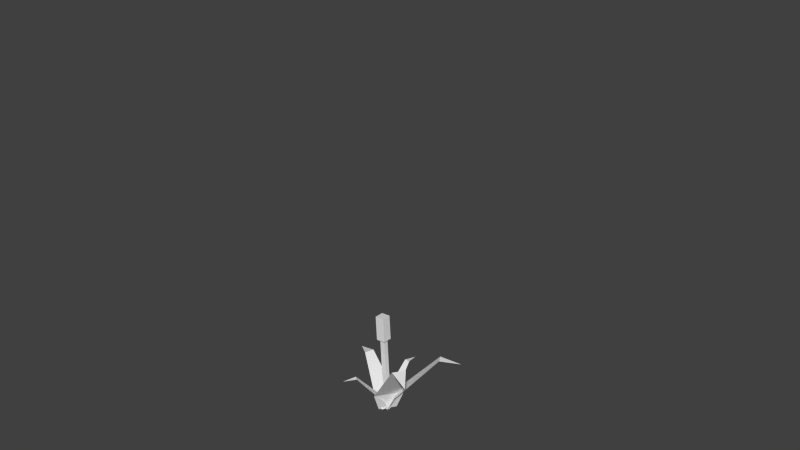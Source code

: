 # Source: fiori_1.blend  (saved by Blender 2.63.0; exported with 4.5.12 LTS)
import bpy
from mathutils import Matrix  # noqa: F401  (used for matrix-valued properties, if any)

bpy.ops.wm.read_factory_settings(use_empty=True)
scene = bpy.context.scene
scene.name = 'Scene'

# ---- collections
col_collection_1 = bpy.data.collections.new('Collection 1'); scene.collection.children.link(col_collection_1)
col_collection_2 = bpy.data.collections.new('Collection 2'); scene.collection.children.link(col_collection_2)
col_collection_2.hide_render = True
col_collection_2.hide_viewport = True
col_collection_3 = bpy.data.collections.new('Collection 3'); scene.collection.children.link(col_collection_3)
col_collection_3.hide_render = True
col_collection_3.hide_viewport = True

# ---- world
world_world = bpy.data.worlds.new('World'); scene.world = world_world
world_world.color = (0.05088, 0.05088, 0.05088)
world_world.use_sun_shadow = False
world_world.sun_shadow_jitter_overblur = 0.0
world_world.cycles.sampling_method = 'MANUAL'
world_world.cycles.sample_map_resolution = 256

# ---- meshes
me_cube = bpy.data.meshes.new('Cube')
me_cube.from_pydata([(-0.1073, -0.1073, -0.01814), (-0.1073, 0.1073, -0.01814), (0.1073, 0.1073, -0.01814), (0.1073, -0.1073, -0.01814), (-0.1073, -0.1073, 1.115), (-0.1073, 0.1073, 1.115), (0.1073, 0.1073, 1.115), (0.1073, -0.1073, 1.115), (-0.2059, -0.1073, 1.782), (-0.2059, 0.1073, 1.782), (0.008382, 0.1073, 1.794), (0.008382, -0.1073, 1.794), (-0.3255, -0.02479, 2.686), (-0.3255, 0.1897, 2.679), (-0.1116, 0.1903, 2.697), (-0.1116, -0.02426, 2.703), (-0.3778, -0.005025, 3.329), (-0.3778, 0.2095, 3.323), (-0.1639, 0.21, 3.34), (-0.1639, -0.004491, 3.346), (-0.4746, -0.1024, 3.324), (-0.4746, 0.3063, 3.312), (-0.06704, 0.3074, 3.345), (-0.06704, -0.1013, 3.357), (-0.5625, -0.06907, 4.407), (-0.5625, 0.3396, 4.395), (-0.155, 0.3406, 4.428), (-0.155, -0.06805, 4.44), (-0.08597, -0.2714, -0.01156), (-0.4076, -0.3554, 0.5742), (0.1033, 0.2652, -0.01235), (-1.548, 0.3272, 2.012), (-1.409, 0.7221, 2.011), (0.09835, 1.346, 1.728), (-0.1279, 1.347, 1.728), (-0.09387, 0.534, 0.5729), (0.2338, 0.2073, 0.4958), (-0.01171, 1.912, 1.627), (-2.097, 0.7424, 1.901), (-0.1113, 0.2163, -0.0191), (0.1314, -0.03485, -0.007941), (0.1315, -0.2164, -0.0191), (0.5529, -0.167, 0.7939), (-0.2758, 0.2101, 0.4958), (-0.176, -0.03318, -0.007941), (0.1504, 0.5502, 0.7939), (2.748, 1.537, 2.62), (2.234, -1.539, 2.809), (1.863, 1.249, 2.783), (2.042, 0.931, 2.783), (-0.1757, -0.6739, 0.8596), (0.1586, -0.08325, -0.007941), (0.08581, -0.3359, 0.4958), (-0.08139, 0.1089, -0.007941), (1.334, -1.272, 3.071), (1.668, -0.79, 3.071), (-0.2122, -0.3307, -0.01835), (0.5768, 0.4118, 0.8585), (-1.177, -1.506, 1.627), (-0.312, -0.01739, 0.4958), (-0.7358, -1.135, 1.728), (-0.9124, -0.994, 1.728), (0.2418, 0.3243, -0.01903)], [], [(4, 5, 1, 0), (5, 6, 2, 1), (6, 7, 3, 2), (7, 4, 0, 3), (14, 15, 11, 10), (10, 11, 7, 6), (8, 9, 5, 4), (9, 10, 6, 5), (11, 8, 4, 7), (18, 19, 15, 14), (15, 12, 8, 11), (12, 13, 9, 8), (13, 14, 10, 9), (21, 22, 18, 17), (19, 16, 12, 15), (16, 17, 13, 12), (17, 18, 14, 13), (24, 25, 21, 20), (22, 23, 19, 18), (23, 20, 16, 19), (20, 21, 17, 16), (27, 26, 25, 24), (25, 26, 22, 21), (26, 27, 23, 22), (27, 24, 20, 23), (37, 34, 33), (33, 34, 43, 36), (40, 36, 43, 44), (47, 55, 54), (54, 55, 57, 50), (56, 50, 57, 62), (30, 35, 29, 28), (32, 31, 29, 35), (38, 31, 32), (41, 42, 45, 39), (49, 48, 45, 42), (46, 48, 49), (53, 59, 52, 51), (61, 60, 52, 59), (58, 60, 61)])
_uv = me_cube.uv_layers.new(name='UVMap')
_uv.uv.foreach_set('vector', [0.3383, 0.695, 0.6895, 0.4141, 0.009187, 0.025, 0.7316, 0.0, 0.6895, 0.4141, 0.3792, 0.1279, 0.009187, 0.7498, 0.009187, 0.025, 0.3792, 0.1279, 0.0, 0.3649, 0.6848, 0.7606, 0.009187, 0.7498, 0.0, 0.3649, 0.3383, 0.695, 0.7316, 0.0, 0.6848, 0.7606, 0.3046, 0.3211, 0.2447, 0.4397, 0.4871, 0.3514, 0.4163, 0.5717, 0.4163, 0.5717, 0.4871, 0.3514, 0.0, 0.3649, 0.3792, 0.1279, 0.2993, 0.2623, 0.1747, 0.4593, 0.6895, 0.4141, 0.3383, 0.695, 0.1747, 0.4593, 0.4163, 0.5717, 0.3792, 0.1279, 0.6895, 0.4141, 0.4871, 0.3514, 0.2993, 0.2623, 0.3383, 0.695, 0.0, 0.3649, 0.3571, 0.4422, 0.3681, 0.4018, 0.2447, 0.4397, 0.3046, 0.3211, 0.2447, 0.4397, 0.3626, 0.5215, 0.2993, 0.2623, 0.4871, 0.3514, 0.3626, 0.5215, 0.4666, 0.3717, 0.1747, 0.4593, 0.2993, 0.2623, 0.4666, 0.3717, 0.3046, 0.3211, 0.4163, 0.5717, 0.1747, 0.4593, 0.3367, 0.4445, 0.3398, 0.4421, 0.3571, 0.4422, 0.3126, 0.4647, 0.3681, 0.4018, 0.2733, 0.3636, 0.3626, 0.5215, 0.2447, 0.4397, 0.2733, 0.3636, 0.3126, 0.4647, 0.4666, 0.3717, 0.3626, 0.5215, 0.3126, 0.4647, 0.3571, 0.4422, 0.3046, 0.3211, 0.4666, 0.3717, 0.3337, 0.4511, 0.3332, 0.4463, 0.3367, 0.4445, 0.3323, 0.4437, 0.3398, 0.4421, 0.3379, 0.4432, 0.3681, 0.4018, 0.3571, 0.4422, 0.3379, 0.4432, 0.3323, 0.4437, 0.2733, 0.3636, 0.3681, 0.4018, 0.3323, 0.4437, 0.3367, 0.4445, 0.3126, 0.4647, 0.2733, 0.3636, 0.3243, 0.4592, 0.329, 0.4484, 0.3332, 0.4463, 0.3337, 0.4511, 0.3332, 0.4463, 0.329, 0.4484, 0.3398, 0.4421, 0.3367, 0.4445, 0.329, 0.4484, 0.3243, 0.4592, 0.3379, 0.4432, 0.3398, 0.4421, 0.3243, 0.4592, 0.3337, 0.4511, 0.3323, 0.4437, 0.3379, 0.4432, 0.9047, 0.9781, 0.8793, 0.8493, 0.9301, 0.8493, 0.9301, 0.8493, 0.8793, 0.8493, 0.8475, 0.4731, 0.9619, 0.4731, 0.9392, 0.3476, 0.9619, 0.4731, 0.8475, 0.4731, 0.8702, 0.3476, 0.9047, 0.9408, 0.869, 0.8276, 0.9405, 0.8276, 0.9405, 0.8276, 0.869, 0.8276, 0.8242, 0.4962, 0.9852, 0.4962, 0.9532, 0.3857, 0.9852, 0.4962, 0.8242, 0.4962, 0.8561, 0.3857, 0.7185, 0.9814, 0.6862, 0.8696, 0.8491, 0.8696, 0.8168, 0.9814, 0.7315, 0.5344, 0.8038, 0.5344, 0.8491, 0.8696, 0.6862, 0.8696, 0.7676, 0.4196, 0.8038, 0.5344, 0.7315, 0.5344, 0.9404, 0.3463, 0.9632, 0.4725, 0.8482, 0.4725, 0.871, 0.3463, 0.9313, 0.8511, 0.8802, 0.8511, 0.8482, 0.4725, 0.9632, 0.4725, 0.9057, 0.9807, 0.8802, 0.8511, 0.9313, 0.8511, 0.7268, 0.9873, 0.705, 0.8669, 0.8147, 0.8669, 0.793, 0.9873, 0.7355, 0.5058, 0.7842, 0.5058, 0.8147, 0.8669, 0.705, 0.8669, 0.7599, 0.3821, 0.7842, 0.5058, 0.7355, 0.5058])
me_cube.use_remesh_preserve_volume = False
me_cube.use_remesh_preserve_attributes = False
me_cube.use_mirror_vertex_groups = False
me_cube.update()
me_cube_001 = bpy.data.meshes.new('Cube.001')
me_cube_001.from_pydata([(-0.0868, 0.1245, -0.01814), (0.1245, 0.0868, -0.01814), (0.0868, -0.1245, -0.01814), (-0.1245, -0.0868, -0.01814), (-0.0868, 0.1245, 1.115), (0.1245, 0.0868, 1.115), (0.0868, -0.1245, 1.115), (-0.1245, -0.0868, 1.115), (-0.06948, 0.2216, 1.782), (0.1418, 0.1839, 1.782), (0.1042, -0.0271, 1.794), (-0.1071, 0.01059, 1.794), (0.03276, 0.3248, 2.686), (0.2439, 0.2872, 2.679), (0.2069, 0.07648, 2.697), (-0.004283, 0.1141, 2.703), (0.06139, 0.3728, 3.329), (0.2726, 0.3351, 3.323), (0.2355, 0.1244, 3.34), (0.02435, 0.1621, 3.346), (-0.01743, 0.4852, 3.324), (0.3849, 0.4134, 3.312), (0.3144, 0.01202, 3.345), (-0.08799, 0.08379, 3.357), (0.03079, 0.5659, 4.407), (0.4331, 0.4942, 4.395), (0.3626, 0.09276, 4.428), (-0.03978, 0.1645, 4.44), (-0.252, 0.1323, -0.01156), (-0.2145, 0.4275, 0.5741), (0.2429, -0.1483, -0.01235), (0.6223, 1.451, 2.012), (0.93, 1.276, 2.011), (1.423, -0.4118, 2.419), (1.489, -0.05341, 2.419), (0.4784, 0.03479, 0.573), (0.1373, -0.4063, 0.4958), (1.884, -0.3242, 1.627), (1.099, 1.934, 1.901), (0.2324, 0.07164, -0.0191), (-0.05739, -0.1232, -0.007941), (-0.2362, -0.09144, -0.0191), (-0.1279, -0.4685, 0.7939), (0.2858, 0.4009, 0.4958), (-0.001753, 0.1791, -0.007941), (0.3849, -0.2901, 0.7939), (0.7144, -1.524, 2.077), (-1.25, -1.264, 1.841), (0.53, -0.6218, 2.24), (0.3023, -0.7011, 2.24), (-0.4145, 0.1909, 0.5633), (-0.1098, -0.1415, -0.007941), (-0.4428, -0.1105, 0.4958), (0.1215, 0.06101, -0.007941), (-0.9742, -0.7143, 2.013), (-0.7016, -0.9853, 2.012), (-0.1889, 0.1749, -0.01202), (0.1993, -0.4195, 0.5626), (-1.276, 1.424, 1.627), (0.1192, 0.3816, 0.4958), (-1.036, 0.8822, 1.728), (-0.7864, 1.101, 1.728), (0.1814, -0.1933, -0.01247), (-0.252, 0.1323, -0.01156), (-0.2145, 0.4275, 0.5741), (0.2429, -0.1483, -0.01235), (0.6223, 1.451, 2.012), (0.93, 1.276, 2.011), (1.423, -0.4118, 2.419), (1.489, -0.05341, 2.419), (0.4784, 0.03479, 0.573), (0.1373, -0.4063, 0.4958), (1.884, -0.3242, 1.627), (1.099, 1.934, 1.901), (0.2324, 0.07164, -0.0191), (-0.05739, -0.1232, -0.007941), (-0.2362, -0.09144, -0.0191), (-0.1279, -0.4685, 0.7939), (0.2858, 0.4009, 0.4958), (-0.001753, 0.1791, -0.007941), (0.3849, -0.2901, 0.7939), (0.7144, -1.524, 2.077), (-1.25, -1.264, 1.841), (0.53, -0.6218, 2.24), (0.3023, -0.7011, 2.24), (-0.4145, 0.1909, 0.5633), (-0.1098, -0.1415, -0.007941), (-0.4428, -0.1105, 0.4958), (0.1215, 0.06101, -0.007941), (-0.9742, -0.7143, 2.013), (-0.7016, -0.9853, 2.012), (-0.1889, 0.1749, -0.01202), (0.1993, -0.4195, 0.5626), (-1.276, 1.424, 1.627), (0.1192, 0.3816, 0.4958), (-1.036, 0.8822, 1.728), (-0.7864, 1.101, 1.728), (0.1814, -0.1933, -0.01247)], [], [(4, 5, 1, 0), (5, 6, 2, 1), (6, 7, 3, 2), (7, 4, 0, 3), (14, 15, 11, 10), (10, 11, 7, 6), (8, 9, 5, 4), (9, 10, 6, 5), (11, 8, 4, 7), (18, 19, 15, 14), (15, 12, 8, 11), (12, 13, 9, 8), (13, 14, 10, 9), (21, 22, 18, 17), (19, 16, 12, 15), (16, 17, 13, 12), (17, 18, 14, 13), (24, 25, 21, 20), (22, 23, 19, 18), (23, 20, 16, 19), (20, 21, 17, 16), (27, 26, 25, 24), (25, 26, 22, 21), (26, 27, 23, 22), (27, 24, 20, 23), (37, 34, 33), (33, 34, 43, 36), (40, 36, 43, 44), (47, 55, 54), (54, 55, 57, 50), (56, 50, 57, 62), (30, 35, 29, 28), (32, 31, 29, 35), (38, 31, 32), (41, 42, 45, 39), (49, 48, 45, 42), (46, 48, 49), (53, 59, 52, 51), (61, 60, 52, 59), (58, 60, 61), (72, 68, 69), (68, 71, 78, 69), (75, 79, 78, 71), (82, 89, 90), (89, 85, 92, 90), (91, 97, 92, 85), (65, 63, 64, 70), (67, 70, 64, 66), (73, 67, 66), (76, 74, 80, 77), (84, 77, 80, 83), (81, 84, 83), (88, 86, 87, 94), (96, 94, 87, 95), (93, 96, 95)])
_uv = me_cube_001.uv_layers.new(name='UVMap')
_uv.uv.foreach_set('vector', [0.0, 0.0, 0.0, 0.0, 0.0, 0.0, 0.0, 0.0, 0.0, 0.0, 0.0, 0.0, 0.0, 0.0, 0.0, 0.0, 0.0, 0.0, 0.0, 0.0, 0.0, 0.0, 0.0, 0.0, 0.0, 0.0, 0.0, 0.0, 0.0, 0.0, 0.0, 0.0, 0.0, 0.0, 0.0, 0.0, 0.0, 0.0, 0.0, 0.0, 0.0, 0.0, 0.0, 0.0, 0.0, 0.0, 0.0, 0.0, 0.0, 0.0, 0.0, 0.0, 0.0, 0.0, 0.0, 0.0, 0.0, 0.0, 0.0, 0.0, 0.0, 0.0, 0.0, 0.0, 0.0, 0.0, 0.0, 0.0, 0.0, 0.0, 0.0, 0.0, 0.0, 0.0, 0.0, 0.0, 0.0, 0.0, 0.0, 0.0, 0.0, 0.0, 0.0, 0.0, 0.0, 0.0, 0.0, 0.0, 0.0, 0.0, 0.0, 0.0, 0.0, 0.0, 0.0, 0.0, 0.0, 0.0, 0.0, 0.0, 0.0, 0.0, 0.0, 0.0, 0.0, 0.0, 0.0, 0.0, 0.0, 0.0, 0.0, 0.0, 0.0, 0.0, 0.0, 0.0, 0.0, 0.0, 0.0, 0.0, 0.0, 0.0, 0.0, 0.0, 0.0, 0.0, 0.0, 0.0, 0.0, 0.0, 0.0, 0.0, 0.0, 0.0, 0.0, 0.0, 0.0, 0.0, 0.0, 0.0, 0.0, 0.0, 0.0, 0.0, 0.0, 0.0, 0.0, 0.0, 0.0, 0.0, 0.0, 0.0, 0.0, 0.0, 0.0, 0.0, 0.0, 0.0, 0.0, 0.0, 0.0, 0.0, 0.0, 0.0, 0.0, 0.0, 0.0, 0.0, 0.0, 0.0, 0.0, 0.0, 0.0, 0.0, 0.0, 0.0, 0.0, 0.0, 0.0, 0.0, 0.0, 0.0, 0.0, 0.0, 0.0, 0.0, 0.0, 0.0, 0.0, 0.0, 0.0, 0.0, 0.0, 0.0, 0.0, 0.0, 0.0, 0.0, 0.0, 0.0, 0.9065, 0.9895, 0.86, 0.8356, 0.9471, 0.8356, 0.9471, 0.8356, 0.86, 0.8356, 0.8052, 0.444, 1.001, 0.444, 0.9433, 0.3489, 1.001, 0.444, 0.8052, 0.444, 0.8698, 0.3489, 0.7644, 0.3269, 0.8079, 0.4647, 0.7209, 0.4647, 0.7209, 0.4647, 0.8079, 0.4647, 0.8625, 0.8683, 0.6665, 0.8683, 0.7054, 1.003, 0.6665, 0.8683, 0.8625, 0.8683, 0.8236, 1.003, 0.6962, 0.9976, 0.6685, 0.8674, 0.8627, 0.8674, 0.835, 0.9976, 0.7225, 0.4769, 0.8087, 0.4769, 0.8627, 0.8674, 0.6685, 0.8674, 0.7656, 0.3432, 0.8087, 0.4769, 0.7225, 0.4769, 0.9417, 0.4198, 0.9554, 0.5604, 0.8706, 0.5665, 0.8643, 0.4254, 0.9209, 0.7967, 0.8832, 0.7994, 0.8706, 0.5665, 0.9554, 0.5604, 0.9129, 0.9427, 0.8832, 0.7994, 0.9209, 0.7967, 0.9448, 0.3262, 0.999, 0.4602, 0.8057, 0.4602, 0.8652, 0.3262, 0.9453, 0.8621, 0.8594, 0.8621, 0.8057, 0.4602, 0.999, 0.4602, 0.905, 0.9997, 0.8594, 0.8621, 0.9453, 0.8621, 0.9065, 0.9895, 0.9471, 0.8356, 0.86, 0.8356, 0.9471, 0.8356, 1.001, 0.444, 0.8052, 0.444, 0.86, 0.8356, 0.9433, 0.3489, 0.8698, 0.3489, 0.8052, 0.444, 1.001, 0.444, 0.7644, 0.3269, 0.7209, 0.4647, 0.8079, 0.4647, 0.7209, 0.4647, 0.6665, 0.8683, 0.8625, 0.8683, 0.8079, 0.4647, 0.7054, 1.003, 0.8236, 1.003, 0.8625, 0.8683, 0.6665, 0.8683, 0.6962, 0.9976, 0.835, 0.9976, 0.8627, 0.8674, 0.6685, 0.8674, 0.7225, 0.4769, 0.6685, 0.8674, 0.8627, 0.8674, 0.8087, 0.4769, 0.7656, 0.3432, 0.7225, 0.4769, 0.8087, 0.4769, 0.9417, 0.4198, 0.8643, 0.4254, 0.8706, 0.5665, 0.9554, 0.5604, 0.9209, 0.7967, 0.9554, 0.5604, 0.8706, 0.5665, 0.8832, 0.7994, 0.9129, 0.9427, 0.9209, 0.7967, 0.8832, 0.7994, 0.9448, 0.3262, 0.8652, 0.3262, 0.8057, 0.4602, 0.999, 0.4602, 0.9453, 0.8621, 0.999, 0.4602, 0.8057, 0.4602, 0.8594, 0.8621, 0.905, 0.9997, 0.9453, 0.8621, 0.8594, 0.8621])
me_cube_001.use_remesh_preserve_volume = False
me_cube_001.use_remesh_preserve_attributes = False
me_cube_001.use_mirror_vertex_groups = False
me_cube_001.update()
me_cube_002 = bpy.data.meshes.new('Cube.002')
me_cube_002.from_pydata([(-0.0868, 0.1245, -0.01814), (0.1245, 0.0868, -0.01814), (0.0868, -0.1245, -0.01814), (-0.1245, -0.0868, -0.01814), (-0.0868, 0.1245, 1.115), (0.1245, 0.0868, 1.115), (0.0868, -0.1245, 1.115), (-0.1245, -0.0868, 1.115), (-0.08234, 0.2, 1.494), (0.1289, 0.1623, 1.494), (0.09132, -0.04862, 1.505), (-0.12, -0.01093, 1.505), (0.2863, 0.2252, 2.018), (0.4975, 0.1875, 2.011), (0.4604, -0.02316, 2.028), (0.2492, 0.01451, 2.035), (0.2972, 0.2435, 2.264), (0.5084, 0.2059, 2.257), (0.4714, -0.00481, 2.274), (0.2602, 0.03286, 2.281), (0.2184, 0.356, 2.259), (0.6208, 0.2842, 2.246), (0.5502, -0.1172, 2.279), (0.1479, -0.04544, 2.292), (0.2666, 0.4367, 3.342), (0.669, 0.3649, 3.329), (0.5984, -0.03648, 3.362), (0.1961, 0.03529, 3.375), (-0.252, 0.1323, -0.01156), (-0.2145, 0.4275, 0.5741), (0.2429, -0.1483, -0.01235), (0.6223, 1.451, 2.012), (0.93, 1.276, 2.011), (1.423, -0.4118, 2.419), (1.489, -0.05341, 2.419), (0.4784, 0.03479, 0.573), (0.1373, -0.4063, 0.4958), (1.884, -0.3242, 1.627), (1.099, 1.934, 1.901), (0.2324, 0.07164, -0.0191), (-0.05739, -0.1232, -0.007941), (-0.2362, -0.09144, -0.0191), (-0.1279, -0.4685, 0.7939), (0.2858, 0.4009, 0.4958), (-0.001753, 0.1791, -0.007941), (0.3849, -0.2901, 0.7939), (0.7144, -1.524, 2.077), (-1.25, -1.264, 1.841), (0.53, -0.6218, 2.24), (0.3023, -0.7011, 2.24), (-0.4145, 0.1909, 0.5633), (-0.1098, -0.1415, -0.007941), (-0.4428, -0.1105, 0.4958), (0.1215, 0.06101, -0.007941), (-0.9742, -0.7143, 2.013), (-0.7016, -0.9853, 2.012), (-0.1889, 0.1749, -0.01202), (0.1993, -0.4195, 0.5626), (-1.276, 1.424, 1.627), (0.1192, 0.3816, 0.4958), (-1.036, 0.8822, 1.728), (-0.7864, 1.101, 1.728), (0.1814, -0.1933, -0.01247), (-0.009569, -0.1359, -0.007941), (-0.2919, -0.307, 0.4958), (0.0632, 0.1003, -0.007941), (-1.693, -0.005381, 1.063), (-0.1151, 0.2669, 0.4958), (-1.204, -0.1538, 1.164), (-1.126, 0.101, 1.164), (0.1356, -0.01306, -0.007941), (0.2994, -0.2997, 0.4958), (-0.09864, 0.06576, -0.007941), (-0.05452, -1.741, 1.322), (-0.2697, -0.1082, 0.4958), (0.1065, -1.256, 1.423), (-0.1462, -1.171, 1.423), (-0.0868, 0.1245, -0.01814), (0.1245, 0.0868, -0.01814), (0.0868, -0.1245, -0.01814), (-0.1245, -0.0868, -0.01814), (-0.0868, 0.1245, 1.115), (0.1245, 0.0868, 1.115), (0.0868, -0.1245, 1.115), (-0.1245, -0.0868, 1.115), (-0.08234, 0.2, 1.494), (0.1289, 0.1623, 1.494), (0.09132, -0.04862, 1.505), (-0.12, -0.01093, 1.505), (0.2863, 0.2252, 2.018), (0.4975, 0.1875, 2.011), (0.4604, -0.02316, 2.028), (0.2492, 0.01451, 2.035), (0.2972, 0.2435, 2.264), (0.5084, 0.2059, 2.257), (0.4714, -0.00481, 2.274), (0.2602, 0.03286, 2.281), (0.2184, 0.356, 2.259), (0.6208, 0.2842, 2.246), (0.5502, -0.1172, 2.279), (0.1479, -0.04544, 2.292), (0.2666, 0.4367, 3.342), (0.669, 0.3649, 3.329), (0.5984, -0.03648, 3.362), (0.1961, 0.03529, 3.375), (-0.252, 0.1323, -0.01156), (-0.2145, 0.4275, 0.5741), (0.2429, -0.1483, -0.01235), (0.6223, 1.451, 2.012), (0.93, 1.276, 2.011), (1.423, -0.4118, 2.419), (1.489, -0.05341, 2.419), (0.4784, 0.03479, 0.573), (0.1373, -0.4063, 0.4958), (1.884, -0.3242, 1.627), (1.099, 1.934, 1.901), (0.2324, 0.07164, -0.0191), (-0.05739, -0.1232, -0.007941), (-0.2362, -0.09144, -0.0191), (-0.1279, -0.4685, 0.7939), (0.2858, 0.4009, 0.4958), (-0.001753, 0.1791, -0.007941), (0.3849, -0.2901, 0.7939), (0.7144, -1.524, 2.077), (-1.25, -1.264, 1.841), (0.53, -0.6218, 2.24), (0.3023, -0.7011, 2.24), (-0.4145, 0.1909, 0.5633), (-0.1098, -0.1415, -0.007941), (-0.4428, -0.1105, 0.4958), (0.1215, 0.06101, -0.007941), (-0.9742, -0.7143, 2.013), (-0.7016, -0.9853, 2.012), (-0.1889, 0.1749, -0.01202), (0.1993, -0.4195, 0.5626), (-1.276, 1.424, 1.627), (0.1192, 0.3816, 0.4958), (-1.036, 0.8822, 1.728), (-0.7864, 1.101, 1.728), (0.1814, -0.1933, -0.01247), (-0.009569, -0.1359, -0.007941), (-0.2919, -0.307, 0.4958), (0.0632, 0.1003, -0.007941), (-1.693, -0.005381, 1.063), (-0.1151, 0.2669, 0.4958), (-1.204, -0.1538, 1.164), (-1.126, 0.101, 1.164), (0.1356, -0.01306, -0.007941), (0.2994, -0.2997, 0.4958), (-0.09864, 0.06576, -0.007941), (-0.05452, -1.741, 1.322), (-0.2697, -0.1082, 0.4958), (0.1065, -1.256, 1.423), (-0.1462, -1.171, 1.423)], [], [(4, 5, 1, 0), (5, 6, 2, 1), (6, 7, 3, 2), (7, 4, 0, 3), (14, 15, 11, 10), (10, 11, 7, 6), (8, 9, 5, 4), (9, 10, 6, 5), (11, 8, 4, 7), (18, 19, 15, 14), (15, 12, 8, 11), (12, 13, 9, 8), (13, 14, 10, 9), (21, 22, 18, 17), (19, 16, 12, 15), (16, 17, 13, 12), (17, 18, 14, 13), (24, 25, 21, 20), (22, 23, 19, 18), (23, 20, 16, 19), (20, 21, 17, 16), (27, 26, 25, 24), (25, 26, 22, 21), (26, 27, 23, 22), (27, 24, 20, 23), (37, 34, 33), (33, 34, 43, 36), (40, 36, 43, 44), (47, 55, 54), (54, 55, 57, 50), (56, 50, 57, 62), (30, 35, 29, 28), (32, 31, 29, 35), (38, 31, 32), (41, 42, 45, 39), (49, 48, 45, 42), (46, 48, 49), (53, 59, 52, 51), (61, 60, 52, 59), (58, 60, 61), (65, 67, 64, 63), (69, 68, 64, 67), (66, 68, 69), (72, 74, 71, 70), (76, 75, 71, 74), (73, 75, 76), (81, 77, 78, 82), (82, 78, 79, 83), (83, 79, 80, 84), (84, 80, 77, 81), (91, 87, 88, 92), (87, 83, 84, 88), (85, 81, 82, 86), (86, 82, 83, 87), (88, 84, 81, 85), (95, 91, 92, 96), (92, 88, 85, 89), (89, 85, 86, 90), (90, 86, 87, 91), (98, 94, 95, 99), (96, 92, 89, 93), (93, 89, 90, 94), (94, 90, 91, 95), (101, 97, 98, 102), (99, 95, 96, 100), (100, 96, 93, 97), (97, 93, 94, 98), (104, 101, 102, 103), (102, 98, 99, 103), (103, 99, 100, 104), (104, 100, 97, 101), (114, 110, 111), (110, 113, 120, 111), (117, 121, 120, 113), (124, 131, 132), (131, 127, 134, 132), (133, 139, 134, 127), (107, 105, 106, 112), (109, 112, 106, 108), (115, 109, 108), (118, 116, 122, 119), (126, 119, 122, 125), (123, 126, 125), (130, 128, 129, 136), (138, 136, 129, 137), (135, 138, 137), (142, 140, 141, 144), (146, 144, 141, 145), (143, 146, 145), (149, 147, 148, 151), (153, 151, 148, 152), (150, 153, 152)])
_uv = me_cube_002.uv_layers.new(name='UVMap')
_uv.uv.foreach_set('vector', [0.3635, 0.353, 0.3635, 0.353, 0.3635, 0.353, 0.3635, 0.353, 0.3635, 0.353, 0.3635, 0.353, 0.3635, 0.353, 0.3635, 0.353, 0.3635, 0.353, 0.3635, 0.353, 0.3635, 0.353, 0.3635, 0.353, 0.3635, 0.353, 0.3635, 0.353, 0.3635, 0.353, 0.3635, 0.353, 0.3635, 0.353, 0.3635, 0.353, 0.3635, 0.353, 0.3635, 0.353, 0.3635, 0.353, 0.3635, 0.353, 0.3635, 0.353, 0.3635, 0.353, 0.3635, 0.353, 0.3635, 0.353, 0.3635, 0.353, 0.3635, 0.353, 0.3635, 0.353, 0.3635, 0.353, 0.3635, 0.353, 0.3635, 0.353, 0.3635, 0.353, 0.3635, 0.353, 0.3635, 0.353, 0.3635, 0.353, 0.3635, 0.353, 0.3635, 0.353, 0.3635, 0.353, 0.3635, 0.353, 0.3635, 0.353, 0.3635, 0.353, 0.3635, 0.353, 0.3635, 0.353, 0.3635, 0.353, 0.3635, 0.353, 0.3635, 0.353, 0.3635, 0.353, 0.3635, 0.353, 0.3635, 0.353, 0.3635, 0.353, 0.3635, 0.353, 0.3635, 0.353, 0.3635, 0.353, 0.3635, 0.353, 0.3635, 0.353, 0.3635, 0.353, 0.3635, 0.353, 0.3635, 0.353, 0.3635, 0.353, 0.3635, 0.353, 0.3635, 0.353, 0.3635, 0.353, 0.3635, 0.353, 0.3635, 0.353, 0.3635, 0.353, 0.3635, 0.353, 0.3635, 0.353, 0.3635, 0.353, 0.3635, 0.353, 0.3635, 0.353, 0.3635, 0.353, 0.3635, 0.353, 0.3635, 0.353, 0.3635, 0.353, 0.3635, 0.353, 0.3635, 0.353, 0.3635, 0.353, 0.3635, 0.353, 0.3635, 0.353, 0.3635, 0.353, 0.3635, 0.353, 0.3635, 0.353, 0.3635, 0.353, 0.3635, 0.353, 0.3635, 0.353, 0.3635, 0.353, 0.3635, 0.353, 0.3635, 0.353, 0.3635, 0.353, 0.3635, 0.353, 0.3635, 0.353, 0.3635, 0.353, 0.3635, 0.353, 0.3635, 0.353, 0.3635, 0.353, 0.3635, 0.353, 0.3635, 0.353, 0.3635, 0.353, 0.3635, 0.353, 0.9063, 0.9906, 0.8631, 0.8607, 0.9453, 0.8607, 0.9453, 0.8607, 0.8631, 0.8607, 0.8126, 0.4789, 0.9955, 0.4789, 0.9582, 0.353, 0.9955, 0.4789, 0.8126, 0.4789, 0.8545, 0.353, 0.9043, 0.9906, 0.8633, 0.8606, 0.9454, 0.8606, 0.9454, 0.8606, 0.8633, 0.8606, 0.8118, 0.4799, 0.9967, 0.4799, 0.96, 0.353, 0.9967, 0.4799, 0.8118, 0.4799, 0.8485, 0.353, 0.7131, 0.9949, 0.6813, 0.868, 0.8565, 0.868, 0.8246, 0.9949, 0.7342, 0.4876, 0.8035, 0.4876, 0.8565, 0.868, 0.6813, 0.868, 0.7689, 0.3573, 0.8035, 0.4876, 0.7342, 0.4876, 0.8334, 0.9971, 0.8408, 0.8242, 0.7367, 0.8223, 0.7383, 0.9953, 0.7829, 0.5375, 0.7367, 0.5366, 0.7367, 0.8223, 0.8408, 0.8242, 0.7635, 0.3595, 0.7367, 0.5366, 0.7829, 0.5375, 0.9585, 0.353, 0.9988, 0.4799, 0.813, 0.4799, 0.8491, 0.353, 0.9472, 0.8604, 0.8647, 0.8604, 0.813, 0.4799, 0.9988, 0.4799, 0.9085, 0.9906, 0.8647, 0.8604, 0.9472, 0.8604, 0.7157, 0.9963, 0.6693, 0.8666, 0.835, 0.831, 0.7996, 0.9973, 0.7279, 0.5264, 0.8015, 0.5106, 0.835, 0.831, 0.6693, 0.8666, 0.7711, 0.3667, 0.8015, 0.5106, 0.7279, 0.5264, 0.9165, 0.3523, 0.9743, 0.4808, 0.8272, 0.5153, 0.856, 0.3666, 0.9398, 0.8354, 0.8745, 0.8508, 0.8272, 0.5153, 0.9743, 0.4808, 0.904, 0.9785, 0.8745, 0.8508, 0.9398, 0.8354, 0.3635, 0.353, 0.3635, 0.353, 0.3635, 0.353, 0.3635, 0.353, 0.3635, 0.353, 0.3635, 0.353, 0.3635, 0.353, 0.3635, 0.353, 0.3635, 0.353, 0.3635, 0.353, 0.3635, 0.353, 0.3635, 0.353, 0.3635, 0.353, 0.3635, 0.353, 0.3635, 0.353, 0.3635, 0.353, 0.3635, 0.353, 0.3635, 0.353, 0.3635, 0.353, 0.3635, 0.353, 0.3635, 0.353, 0.3635, 0.353, 0.3635, 0.353, 0.3635, 0.353, 0.3635, 0.353, 0.3635, 0.353, 0.3635, 0.353, 0.3635, 0.353, 0.3635, 0.353, 0.3635, 0.353, 0.3635, 0.353, 0.3635, 0.353, 0.3635, 0.353, 0.3635, 0.353, 0.3635, 0.353, 0.3635, 0.353, 0.3635, 0.353, 0.3635, 0.353, 0.3635, 0.353, 0.3635, 0.353, 0.3635, 0.353, 0.3635, 0.353, 0.3635, 0.353, 0.3635, 0.353, 0.3635, 0.353, 0.3635, 0.353, 0.3635, 0.353, 0.3635, 0.353, 0.3635, 0.353, 0.3635, 0.353, 0.3635, 0.353, 0.3635, 0.353, 0.3635, 0.353, 0.3635, 0.353, 0.3635, 0.353, 0.3635, 0.353, 0.3635, 0.353, 0.3635, 0.353, 0.3635, 0.353, 0.3635, 0.353, 0.3635, 0.353, 0.3635, 0.353, 0.3635, 0.353, 0.3635, 0.353, 0.3635, 0.353, 0.3635, 0.353, 0.3635, 0.353, 0.3635, 0.353, 0.3635, 0.353, 0.3635, 0.353, 0.3635, 0.353, 0.3635, 0.353, 0.3635, 0.353, 0.3635, 0.353, 0.3635, 0.353, 0.3635, 0.353, 0.3635, 0.353, 0.3635, 0.353, 0.3635, 0.353, 0.3635, 0.353, 0.3635, 0.353, 0.3635, 0.353, 0.3635, 0.353, 0.3635, 0.353, 0.3635, 0.353, 0.3635, 0.353, 0.3635, 0.353, 0.3635, 0.353, 0.3635, 0.353, 0.3635, 0.353, 0.3635, 0.353, 0.3635, 0.353, 0.3635, 0.353, 0.3635, 0.353, 0.3635, 0.353, 0.3635, 0.353, 0.3635, 0.353, 0.3635, 0.353, 0.3635, 0.353, 0.3635, 0.353, 0.9063, 0.9906, 0.9453, 0.8607, 0.8631, 0.8607, 0.9453, 0.8607, 0.9955, 0.4789, 0.8126, 0.4789, 0.8631, 0.8607, 0.9582, 0.353, 0.8545, 0.353, 0.8126, 0.4789, 0.9955, 0.4789, 0.9043, 0.9906, 0.9454, 0.8606, 0.8633, 0.8606, 0.9454, 0.8606, 0.9967, 0.4799, 0.8118, 0.4799, 0.8633, 0.8606, 0.96, 0.353, 0.8485, 0.353, 0.8118, 0.4799, 0.9967, 0.4799, 0.7131, 0.9949, 0.8246, 0.9949, 0.8565, 0.868, 0.6813, 0.868, 0.7342, 0.4876, 0.6813, 0.868, 0.8565, 0.868, 0.8035, 0.4876, 0.7689, 0.3573, 0.7342, 0.4876, 0.8035, 0.4876, 0.8334, 0.9971, 0.7383, 0.9953, 0.7367, 0.8223, 0.8408, 0.8242, 0.7829, 0.5375, 0.8408, 0.8242, 0.7367, 0.8223, 0.7367, 0.5366, 0.7635, 0.3595, 0.7829, 0.5375, 0.7367, 0.5366, 0.9585, 0.353, 0.8491, 0.353, 0.813, 0.4799, 0.9988, 0.4799, 0.9472, 0.8604, 0.9988, 0.4799, 0.813, 0.4799, 0.8647, 0.8604, 0.9085, 0.9906, 0.9472, 0.8604, 0.8647, 0.8604, 0.7157, 0.9963, 0.7996, 0.9973, 0.835, 0.831, 0.6693, 0.8666, 0.7279, 0.5264, 0.6693, 0.8666, 0.835, 0.831, 0.8015, 0.5106, 0.7711, 0.3667, 0.7279, 0.5264, 0.8015, 0.5106, 0.9165, 0.3523, 0.856, 0.3666, 0.8272, 0.5153, 0.9743, 0.4808, 0.9398, 0.8354, 0.9743, 0.4808, 0.8272, 0.5153, 0.8745, 0.8508, 0.904, 0.9785, 0.9398, 0.8354, 0.8745, 0.8508])
me_cube_002.use_remesh_preserve_volume = False
me_cube_002.use_remesh_preserve_attributes = False
me_cube_002.use_mirror_vertex_groups = False
me_cube_002.update()

# ---- objects
ob_cube = bpy.data.objects.new('Cube', me_cube)
ob_cube_001 = bpy.data.objects.new('Cube.001', me_cube_001)
ob_cube_002 = bpy.data.objects.new('Cube.002', me_cube_002)

# ---- transforms, parenting, visibility, modifiers, constraints
ob_cube.location = (0.0, 0.0, 0.0)
ob_cube.scale = (0.25, 0.25, 0.25)
ob_cube.lineart.crease_threshold = 0.0
ob_cube_001.location = (0.0, 0.0, 0.0)
ob_cube_001.scale = (0.25, 0.25, 0.25)
ob_cube_001.lineart.crease_threshold = 0.0
ob_cube_002.location = (0.0, 0.0, 0.0)
ob_cube_002.rotation_euler = (0.0, 0.0, -0.5261)
ob_cube_002.scale = (0.25, 0.25, 0.25)
ob_cube_002.lineart.crease_threshold = 0.0

# ---- collection membership
col_collection_1.objects.link(ob_cube)
col_collection_2.objects.link(ob_cube_001)
col_collection_3.objects.link(ob_cube_002)

# ---- scene / render settings (as saved in the file)
scene.frame_start = 1; scene.frame_end = 250; scene.frame_set(0)
scene.render.engine = 'BLENDER_EEVEE_NEXT'
scene.render.image_settings.color_mode = 'RGB'
scene.render.image_settings.compression = 90
scene.render.resolution_percentage = 50
scene.render.dither_intensity = 0.0
scene.render.bake_margin = 2
scene.render.bake_bias = 0.0
scene.cycles.use_denoising = False
scene.cycles.samples = 10
scene.cycles.sampling_pattern = 'TABULATED_SOBOL'
scene.cycles.light_sampling_threshold = 0.0
scene.cycles.use_adaptive_sampling = False
scene.cycles.use_light_tree = False
scene.cycles.blur_glossy = 0.0
scene.cycles.volume_bounces = 1
scene.cycles.pixel_filter_type = 'GAUSSIAN'
scene.cycles.sample_clamp_indirect = 0.0
scene.view_settings.view_transform = 'Standard'
bpy.context.view_layer.update()

# ---- added for rendering (the .blend has no active camera and no usable light): camera, sun
cam_auto = bpy.data.cameras.new('AutoCamera')
cam_auto.lens = 50.0
cam_auto.sensor_width = 36.0
cam_auto.clip_end = 1000.0
ob_auto_camera = bpy.data.objects.new('AutoCamera', cam_auto)
scene.collection.objects.link(ob_auto_camera)
ob_auto_camera.location = (6.38332, -7.44944, 7.24095)
ob_auto_camera.rotation_euler = (1.09748, -7.21219e-08, 0.694738)
scene.camera = ob_auto_camera
light_auto_sun = bpy.data.lights.new('AutoSun', 'SUN')
light_auto_sun.energy = 3.0
light_auto_sun.angle = 0.0523599
ob_auto_sun = bpy.data.objects.new('AutoSun', light_auto_sun)
scene.collection.objects.link(ob_auto_sun)
ob_auto_sun.rotation_euler = (0.872665, 0.174533, 0.523599)
bpy.context.view_layer.update()
